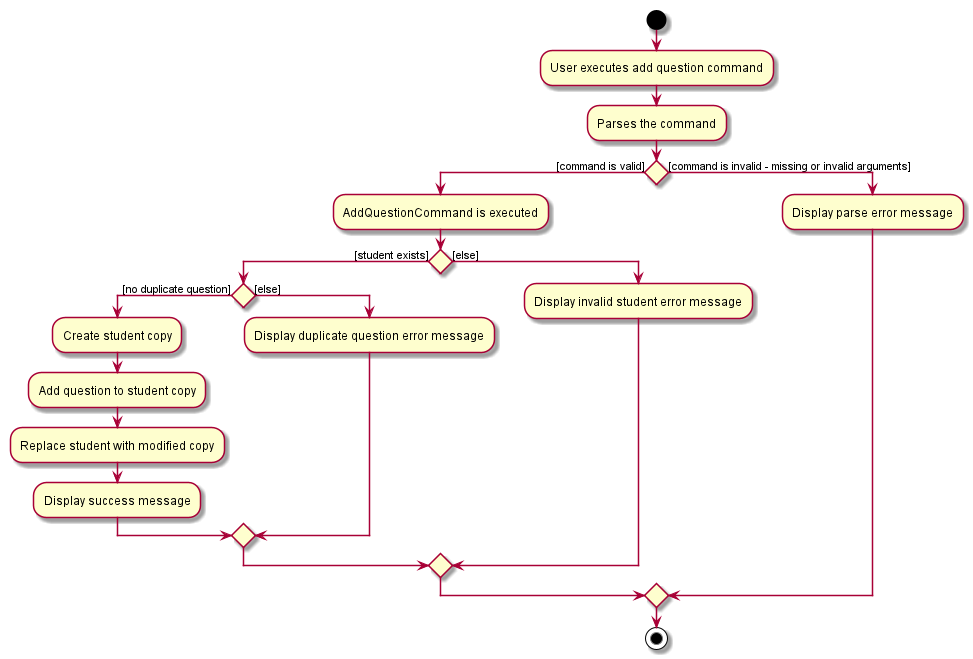

The diagram above was rendered by PlantUML. Its source (embedded in the PNG):
@startuml
start
:User executes add question command;
:Parses the command;
if () then ([command is valid])
    :AddQuestionCommand is executed;
        if () then ([student exists])
            if () then ([no duplicate question])
                :Create student copy;
                :Add question to student copy;
                :Replace student with modified copy;
                :Display success message;
            else ([else])
                :Display duplicate question error message;
            endif
        else ([else])
            :Display invalid student error message;
        endif
else ([command is invalid - missing or invalid arguments])
    :Display parse error message;
endif
stop
@enduml